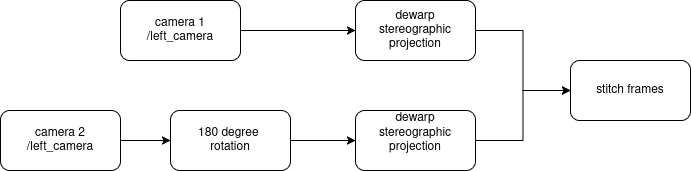

The diagram above was exported from draw.io. Its source (the exported page's mxGraphModel, read from the mxfile embedded in the PNG):
<mxGraphModel dx="1426" dy="947" grid="1" gridSize="10" guides="1" tooltips="1" connect="1" arrows="1" fold="1" page="1" pageScale="1" pageWidth="850" pageHeight="1100" math="0" shadow="0">
  <root>
    <mxCell id="0" />
    <mxCell id="1" parent="0" />
    <mxCell id="e6F3RUpvvDJbQZFbA40Z-9" style="edgeStyle=orthogonalEdgeStyle;rounded=0;orthogonalLoop=1;jettySize=auto;html=1;entryX=0;entryY=0.5;entryDx=0;entryDy=0;" edge="1" parent="1" source="e6F3RUpvvDJbQZFbA40Z-1" target="e6F3RUpvvDJbQZFbA40Z-4">
      <mxGeometry relative="1" as="geometry" />
    </mxCell>
    <mxCell id="e6F3RUpvvDJbQZFbA40Z-1" value="&lt;div&gt;camera 1&lt;/div&gt;&lt;div&gt;/left_camera&lt;/div&gt;" style="rounded=1;whiteSpace=wrap;html=1;" vertex="1" parent="1">
      <mxGeometry x="130" y="70" width="120" height="60" as="geometry" />
    </mxCell>
    <mxCell id="e6F3RUpvvDJbQZFbA40Z-7" style="edgeStyle=orthogonalEdgeStyle;rounded=0;orthogonalLoop=1;jettySize=auto;html=1;entryX=0;entryY=0.5;entryDx=0;entryDy=0;" edge="1" parent="1" source="e6F3RUpvvDJbQZFbA40Z-2" target="e6F3RUpvvDJbQZFbA40Z-3">
      <mxGeometry relative="1" as="geometry" />
    </mxCell>
    <mxCell id="e6F3RUpvvDJbQZFbA40Z-2" value="&lt;div&gt;camera 2&lt;/div&gt;&lt;div&gt;/left_camera&lt;/div&gt;" style="rounded=1;whiteSpace=wrap;html=1;" vertex="1" parent="1">
      <mxGeometry x="10" y="180" width="120" height="60" as="geometry" />
    </mxCell>
    <mxCell id="e6F3RUpvvDJbQZFbA40Z-10" style="edgeStyle=orthogonalEdgeStyle;rounded=0;orthogonalLoop=1;jettySize=auto;html=1;" edge="1" parent="1" source="e6F3RUpvvDJbQZFbA40Z-3" target="e6F3RUpvvDJbQZFbA40Z-5">
      <mxGeometry relative="1" as="geometry" />
    </mxCell>
    <mxCell id="e6F3RUpvvDJbQZFbA40Z-3" value="&lt;div&gt;180 degree&amp;nbsp;&lt;/div&gt;&lt;div&gt;rotation&lt;/div&gt;" style="rounded=1;whiteSpace=wrap;html=1;" vertex="1" parent="1">
      <mxGeometry x="180" y="180" width="120" height="60" as="geometry" />
    </mxCell>
    <mxCell id="e6F3RUpvvDJbQZFbA40Z-11" style="edgeStyle=orthogonalEdgeStyle;rounded=0;orthogonalLoop=1;jettySize=auto;html=1;entryX=0;entryY=0.5;entryDx=0;entryDy=0;" edge="1" parent="1" source="e6F3RUpvvDJbQZFbA40Z-4" target="e6F3RUpvvDJbQZFbA40Z-6">
      <mxGeometry relative="1" as="geometry" />
    </mxCell>
    <mxCell id="e6F3RUpvvDJbQZFbA40Z-4" value="&lt;div&gt;dewarp&lt;/div&gt;&lt;div&gt;stereographic projection&lt;/div&gt;" style="rounded=1;whiteSpace=wrap;html=1;" vertex="1" parent="1">
      <mxGeometry x="365" y="70" width="120" height="60" as="geometry" />
    </mxCell>
    <mxCell id="e6F3RUpvvDJbQZFbA40Z-12" style="edgeStyle=orthogonalEdgeStyle;rounded=0;orthogonalLoop=1;jettySize=auto;html=1;entryX=0;entryY=0.5;entryDx=0;entryDy=0;" edge="1" parent="1" source="e6F3RUpvvDJbQZFbA40Z-5" target="e6F3RUpvvDJbQZFbA40Z-6">
      <mxGeometry relative="1" as="geometry">
        <mxPoint x="560" y="150" as="targetPoint" />
      </mxGeometry>
    </mxCell>
    <mxCell id="e6F3RUpvvDJbQZFbA40Z-5" value="&lt;div&gt;dewarp&lt;/div&gt;&lt;div&gt;stereographic projection&lt;/div&gt;&lt;br&gt;" style="rounded=1;whiteSpace=wrap;html=1;" vertex="1" parent="1">
      <mxGeometry x="365" y="180" width="120" height="60" as="geometry" />
    </mxCell>
    <mxCell id="e6F3RUpvvDJbQZFbA40Z-6" value="stitch frames" style="rounded=1;whiteSpace=wrap;html=1;" vertex="1" parent="1">
      <mxGeometry x="580" y="130" width="120" height="60" as="geometry" />
    </mxCell>
  </root>
</mxGraphModel>